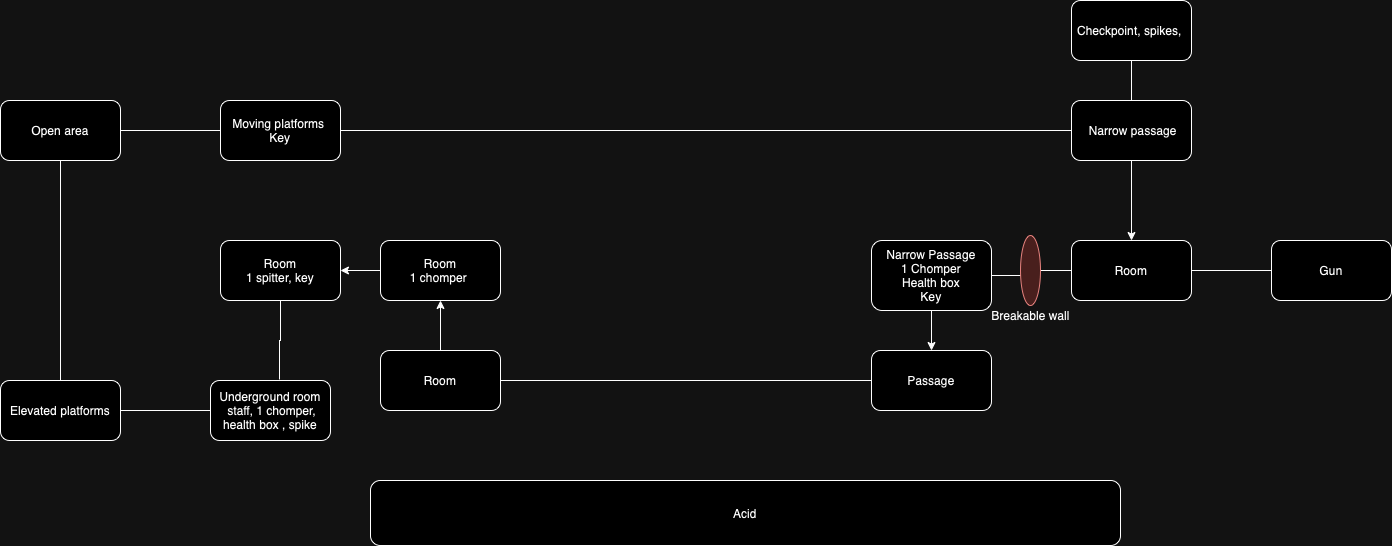

The diagram above was exported from draw.io. Its source (the exported page's mxGraphModel, read from the mxfile embedded in the PNG):
<mxGraphModel dx="2501" dy="827" grid="1" gridSize="10" guides="1" tooltips="1" connect="1" arrows="1" fold="1" page="1" pageScale="1" pageWidth="827" pageHeight="1169" math="0" shadow="0">
  <root>
    <mxCell id="0" />
    <mxCell id="1" parent="0" />
    <mxCell id="mnuQquNZHf2dG-1IWc7c-4" value="" style="edgeStyle=orthogonalEdgeStyle;rounded=0;orthogonalLoop=1;jettySize=auto;html=1;" parent="1" source="mnuQquNZHf2dG-1IWc7c-6" target="mnuQquNZHf2dG-1IWc7c-26" edge="1">
      <mxGeometry relative="1" as="geometry" />
    </mxCell>
    <mxCell id="mnuQquNZHf2dG-1IWc7c-6" value="Room&lt;div&gt;1 chomper&amp;nbsp;&lt;/div&gt;" style="whiteSpace=wrap;html=1;rounded=1;" parent="1" vertex="1">
      <mxGeometry x="280" y="280" width="120" height="60" as="geometry" />
    </mxCell>
    <mxCell id="mnuQquNZHf2dG-1IWc7c-7" value="" style="edgeStyle=orthogonalEdgeStyle;rounded=0;orthogonalLoop=1;jettySize=auto;html=1;endArrow=none;endFill=0;" parent="1" source="mnuQquNZHf2dG-1IWc7c-8" target="mnuQquNZHf2dG-1IWc7c-10" edge="1">
      <mxGeometry relative="1" as="geometry" />
    </mxCell>
    <mxCell id="mnuQquNZHf2dG-1IWc7c-8" value="Underground room &amp;nbsp;staff, 1 chomper, health box , spike" style="whiteSpace=wrap;html=1;rounded=1;" parent="1" vertex="1">
      <mxGeometry x="110" y="420" width="120" height="60" as="geometry" />
    </mxCell>
    <mxCell id="mnuQquNZHf2dG-1IWc7c-9" value="" style="rounded=0;orthogonalLoop=1;jettySize=auto;html=1;endArrow=none;endFill=0;" parent="1" source="mnuQquNZHf2dG-1IWc7c-10" target="mnuQquNZHf2dG-1IWc7c-13" edge="1">
      <mxGeometry relative="1" as="geometry" />
    </mxCell>
    <mxCell id="mnuQquNZHf2dG-1IWc7c-10" value="Elevated platforms" style="whiteSpace=wrap;html=1;rounded=1;" parent="1" vertex="1">
      <mxGeometry x="-100" y="420" width="120" height="60" as="geometry" />
    </mxCell>
    <mxCell id="mnuQquNZHf2dG-1IWc7c-12" value="" style="rounded=0;orthogonalLoop=1;jettySize=auto;html=1;endArrow=none;endFill=0;" parent="1" source="mnuQquNZHf2dG-1IWc7c-13" target="mnuQquNZHf2dG-1IWc7c-16" edge="1">
      <mxGeometry relative="1" as="geometry" />
    </mxCell>
    <mxCell id="mnuQquNZHf2dG-1IWc7c-13" value="Open area" style="whiteSpace=wrap;html=1;rounded=1;" parent="1" vertex="1">
      <mxGeometry x="-100" y="140" width="120" height="60" as="geometry" />
    </mxCell>
    <mxCell id="Td7DLTkAgkO-6spa_rsC-2" value="" style="edgeStyle=orthogonalEdgeStyle;rounded=0;orthogonalLoop=1;jettySize=auto;html=1;endArrow=none;endFill=0;" parent="1" source="mnuQquNZHf2dG-1IWc7c-16" target="Td7DLTkAgkO-6spa_rsC-1" edge="1">
      <mxGeometry relative="1" as="geometry" />
    </mxCell>
    <mxCell id="mnuQquNZHf2dG-1IWc7c-16" value="Moving platforms&amp;nbsp;&lt;div&gt;Key&lt;/div&gt;" style="whiteSpace=wrap;html=1;rounded=1;" parent="1" vertex="1">
      <mxGeometry x="120" y="140" width="120" height="60" as="geometry" />
    </mxCell>
    <mxCell id="mnuQquNZHf2dG-1IWc7c-26" value="Room&lt;div&gt;1 spitter, key&lt;/div&gt;" style="whiteSpace=wrap;html=1;rounded=1;" parent="1" vertex="1">
      <mxGeometry x="120" y="280" width="120" height="60" as="geometry" />
    </mxCell>
    <mxCell id="mnuQquNZHf2dG-1IWc7c-27" style="edgeStyle=orthogonalEdgeStyle;rounded=0;orthogonalLoop=1;jettySize=auto;html=1;entryX=0.575;entryY=-0.017;entryDx=0;entryDy=0;entryPerimeter=0;endArrow=none;endFill=0;" parent="1" source="mnuQquNZHf2dG-1IWc7c-26" target="mnuQquNZHf2dG-1IWc7c-8" edge="1">
      <mxGeometry relative="1" as="geometry" />
    </mxCell>
    <mxCell id="mnuQquNZHf2dG-1IWc7c-29" value="Checkpoint, spikes,&amp;nbsp;" style="whiteSpace=wrap;html=1;rounded=1;" parent="1" vertex="1">
      <mxGeometry x="971" y="40" width="120" height="60" as="geometry" />
    </mxCell>
    <mxCell id="Td7DLTkAgkO-6spa_rsC-4" value="" style="edgeStyle=orthogonalEdgeStyle;rounded=0;orthogonalLoop=1;jettySize=auto;html=1;" parent="1" source="Td7DLTkAgkO-6spa_rsC-1" target="Td7DLTkAgkO-6spa_rsC-3" edge="1">
      <mxGeometry relative="1" as="geometry" />
    </mxCell>
    <mxCell id="_eaBEUv1S2Xs4tEXisdC-2" style="edgeStyle=orthogonalEdgeStyle;rounded=0;orthogonalLoop=1;jettySize=auto;html=1;entryX=0.5;entryY=1;entryDx=0;entryDy=0;endArrow=none;endFill=0;" parent="1" source="Td7DLTkAgkO-6spa_rsC-1" target="mnuQquNZHf2dG-1IWc7c-29" edge="1">
      <mxGeometry relative="1" as="geometry" />
    </mxCell>
    <mxCell id="Td7DLTkAgkO-6spa_rsC-1" value="&amp;nbsp;Narrow passage" style="whiteSpace=wrap;html=1;rounded=1;" parent="1" vertex="1">
      <mxGeometry x="971" y="140" width="120" height="60" as="geometry" />
    </mxCell>
    <mxCell id="Td7DLTkAgkO-6spa_rsC-6" value="" style="edgeStyle=orthogonalEdgeStyle;rounded=0;orthogonalLoop=1;jettySize=auto;html=1;endArrow=none;endFill=0;" parent="1" source="Td7DLTkAgkO-6spa_rsC-3" target="Td7DLTkAgkO-6spa_rsC-5" edge="1">
      <mxGeometry relative="1" as="geometry" />
    </mxCell>
    <mxCell id="fla9t4NFalbNEfFmjJjU-4" value="" style="edgeStyle=orthogonalEdgeStyle;rounded=0;orthogonalLoop=1;jettySize=auto;html=1;endArrow=none;endFill=0;" parent="1" source="Td7DLTkAgkO-6spa_rsC-3" target="fla9t4NFalbNEfFmjJjU-3" edge="1">
      <mxGeometry relative="1" as="geometry" />
    </mxCell>
    <mxCell id="Td7DLTkAgkO-6spa_rsC-3" value="Room" style="whiteSpace=wrap;html=1;rounded=1;" parent="1" vertex="1">
      <mxGeometry x="971" y="280" width="120" height="60" as="geometry" />
    </mxCell>
    <mxCell id="_eaBEUv1S2Xs4tEXisdC-4" value="" style="edgeStyle=orthogonalEdgeStyle;rounded=0;orthogonalLoop=1;jettySize=auto;html=1;" parent="1" source="Td7DLTkAgkO-6spa_rsC-5" target="_eaBEUv1S2Xs4tEXisdC-3" edge="1">
      <mxGeometry relative="1" as="geometry" />
    </mxCell>
    <mxCell id="Td7DLTkAgkO-6spa_rsC-5" value="Narrow Passage&lt;div&gt;1 Chomper&lt;/div&gt;&lt;div&gt;Health box&lt;/div&gt;&lt;div&gt;Key&lt;/div&gt;" style="whiteSpace=wrap;html=1;rounded=1;" parent="1" vertex="1">
      <mxGeometry x="771" y="280" width="120" height="70" as="geometry" />
    </mxCell>
    <mxCell id="fla9t4NFalbNEfFmjJjU-1" value="" style="ellipse;whiteSpace=wrap;html=1;rotation=90;fillColor=#f8cecc;strokeColor=#b85450;" parent="1" vertex="1">
      <mxGeometry x="895" y="300" width="70" height="20" as="geometry" />
    </mxCell>
    <mxCell id="fla9t4NFalbNEfFmjJjU-2" value="Breakable wall" style="text;html=1;align=center;verticalAlign=middle;resizable=0;points=[];autosize=1;strokeColor=none;fillColor=none;" parent="1" vertex="1">
      <mxGeometry x="880" y="340" width="100" height="30" as="geometry" />
    </mxCell>
    <mxCell id="fla9t4NFalbNEfFmjJjU-3" value="Gun" style="whiteSpace=wrap;html=1;rounded=1;" parent="1" vertex="1">
      <mxGeometry x="1171" y="280" width="120" height="60" as="geometry" />
    </mxCell>
    <mxCell id="_eaBEUv1S2Xs4tEXisdC-1" value="Acid" style="rounded=1;whiteSpace=wrap;html=1;" parent="1" vertex="1">
      <mxGeometry x="270" y="520" width="750" height="65" as="geometry" />
    </mxCell>
    <mxCell id="_eaBEUv1S2Xs4tEXisdC-7" value="" style="edgeStyle=orthogonalEdgeStyle;rounded=0;orthogonalLoop=1;jettySize=auto;html=1;endArrow=none;endFill=0;" parent="1" source="_eaBEUv1S2Xs4tEXisdC-3" target="_eaBEUv1S2Xs4tEXisdC-6" edge="1">
      <mxGeometry relative="1" as="geometry" />
    </mxCell>
    <mxCell id="_eaBEUv1S2Xs4tEXisdC-3" value="Passage" style="whiteSpace=wrap;html=1;rounded=1;" parent="1" vertex="1">
      <mxGeometry x="771" y="390" width="120" height="60" as="geometry" />
    </mxCell>
    <mxCell id="_eaBEUv1S2Xs4tEXisdC-8" value="" style="edgeStyle=orthogonalEdgeStyle;rounded=0;orthogonalLoop=1;jettySize=auto;html=1;" parent="1" source="_eaBEUv1S2Xs4tEXisdC-6" target="mnuQquNZHf2dG-1IWc7c-6" edge="1">
      <mxGeometry relative="1" as="geometry" />
    </mxCell>
    <mxCell id="_eaBEUv1S2Xs4tEXisdC-6" value="Room" style="whiteSpace=wrap;html=1;rounded=1;" parent="1" vertex="1">
      <mxGeometry x="280" y="390" width="120" height="60" as="geometry" />
    </mxCell>
  </root>
</mxGraphModel>